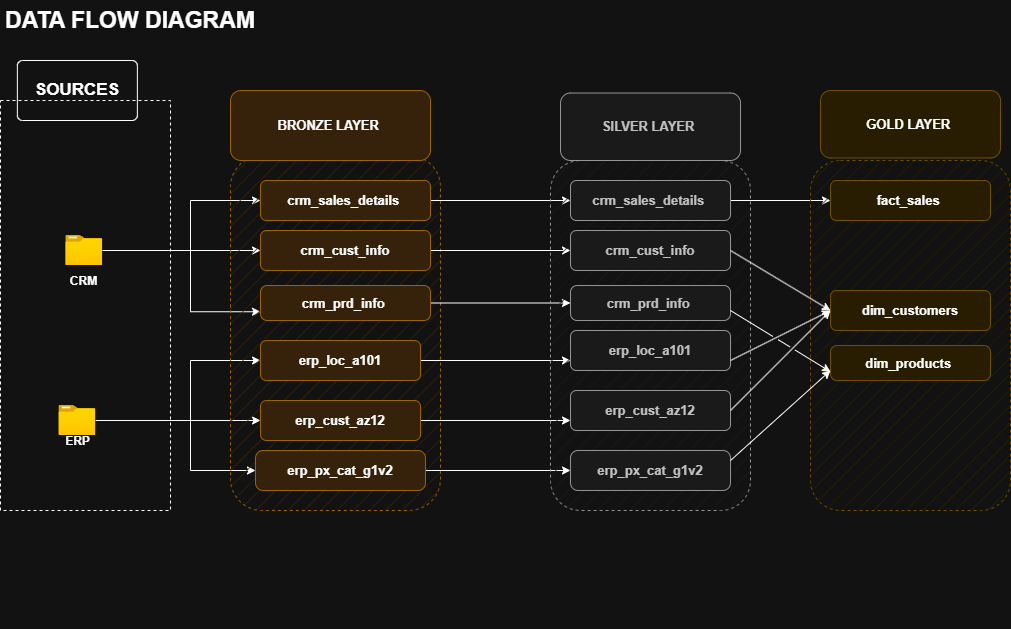

The diagram above was exported from draw.io. Its source (the exported page's mxGraphModel, read from the mxfile embedded in the PNG):
<mxGraphModel dx="1121" dy="665" grid="1" gridSize="10" guides="1" tooltips="1" connect="1" arrows="1" fold="1" page="1" pageScale="1" pageWidth="1200" pageHeight="1920" math="0" shadow="0">
  <root>
    <mxCell id="0" />
    <mxCell id="1" parent="0" />
    <mxCell id="C2883JYTOKA0NeR-o-B7-1" parent="1" style="text;html=1;whiteSpace=wrap;strokeColor=none;fillColor=none;align=center;verticalAlign=middle;rounded=0;fontSize=23;" value="&lt;b&gt;&lt;font&gt;DATA FLOW DIAGRAM&lt;/font&gt;&lt;/b&gt;" vertex="1">
      <mxGeometry height="40" width="260" x="10" y="10" as="geometry" />
    </mxCell>
    <mxCell id="C2883JYTOKA0NeR-o-B7-2" parent="1" style="rounded=1;whiteSpace=wrap;html=1;arcSize=9;" value="&lt;b&gt;&lt;font style=&quot;font-size: 17px;&quot;&gt;SOURCES&lt;/font&gt;&lt;/b&gt;" vertex="1">
      <mxGeometry height="60" width="120" x="26.87" y="70" as="geometry" />
    </mxCell>
    <mxCell id="C2883JYTOKA0NeR-o-B7-3" parent="1" style="rounded=0;whiteSpace=wrap;html=1;fillColor=none;dashed=1;" value="" vertex="1">
      <mxGeometry height="410" width="170" x="10" y="110" as="geometry" />
    </mxCell>
    <mxCell id="C2883JYTOKA0NeR-o-B7-8" parent="1" style="text;html=1;whiteSpace=wrap;strokeColor=none;fillColor=none;align=center;verticalAlign=middle;rounded=0;" value="&lt;b&gt;ERP&lt;/b&gt;" vertex="1">
      <mxGeometry height="17.78" width="50.7" x="61.52" y="442.22" as="geometry" />
    </mxCell>
    <mxCell id="C2883JYTOKA0NeR-o-B7-9" parent="1" style="text;html=1;whiteSpace=wrap;strokeColor=none;fillColor=none;align=center;verticalAlign=middle;rounded=0;" value="&lt;b&gt;CRM&lt;/b&gt;" vertex="1">
      <mxGeometry height="32.22" width="50.7" x="68.38" y="275" as="geometry" />
    </mxCell>
    <mxCell id="C2883JYTOKA0NeR-o-B7-30" edge="1" parent="1" source="C2883JYTOKA0NeR-o-B7-10" style="edgeStyle=orthogonalEdgeStyle;rounded=0;orthogonalLoop=1;jettySize=auto;html=1;" target="C2883JYTOKA0NeR-o-B7-16">
      <mxGeometry relative="1" as="geometry" />
    </mxCell>
    <mxCell id="C2883JYTOKA0NeR-o-B7-31" edge="1" parent="1" source="C2883JYTOKA0NeR-o-B7-10" style="edgeStyle=orthogonalEdgeStyle;rounded=0;orthogonalLoop=1;jettySize=auto;html=1;entryX=0;entryY=0.5;entryDx=0;entryDy=0;" target="C2883JYTOKA0NeR-o-B7-15">
      <mxGeometry relative="1" as="geometry">
        <Array as="points">
          <mxPoint x="200" y="260" />
          <mxPoint x="200" y="210" />
        </Array>
      </mxGeometry>
    </mxCell>
    <mxCell id="C2883JYTOKA0NeR-o-B7-58" edge="1" parent="1" source="C2883JYTOKA0NeR-o-B7-10" style="edgeStyle=orthogonalEdgeStyle;rounded=0;orthogonalLoop=1;jettySize=auto;html=1;entryX=0;entryY=0.75;entryDx=0;entryDy=0;" target="C2883JYTOKA0NeR-o-B7-17">
      <mxGeometry relative="1" as="geometry">
        <Array as="points">
          <mxPoint x="200" y="260" />
          <mxPoint x="200" y="321" />
        </Array>
      </mxGeometry>
    </mxCell>
    <mxCell id="C2883JYTOKA0NeR-o-B7-10" parent="1" style="image;aspect=fixed;html=1;points=[];align=center;fontSize=12;image=img/lib/azure2/general/Folder_Blank.svg;" value="" vertex="1">
      <mxGeometry height="30" width="36.97" x="75.25" y="245" as="geometry" />
    </mxCell>
    <mxCell id="C2883JYTOKA0NeR-o-B7-37" edge="1" parent="1" source="C2883JYTOKA0NeR-o-B7-12" style="edgeStyle=orthogonalEdgeStyle;rounded=0;orthogonalLoop=1;jettySize=auto;html=1;entryX=0;entryY=0.5;entryDx=0;entryDy=0;" target="C2883JYTOKA0NeR-o-B7-21">
      <mxGeometry relative="1" as="geometry" />
    </mxCell>
    <mxCell id="C2883JYTOKA0NeR-o-B7-39" edge="1" parent="1" source="C2883JYTOKA0NeR-o-B7-12" style="edgeStyle=orthogonalEdgeStyle;rounded=0;orthogonalLoop=1;jettySize=auto;html=1;entryX=0;entryY=0.5;entryDx=0;entryDy=0;" target="C2883JYTOKA0NeR-o-B7-20">
      <mxGeometry relative="1" as="geometry">
        <Array as="points">
          <mxPoint x="200" y="430" />
          <mxPoint x="200" y="370" />
        </Array>
      </mxGeometry>
    </mxCell>
    <mxCell id="C2883JYTOKA0NeR-o-B7-40" edge="1" parent="1" source="C2883JYTOKA0NeR-o-B7-12" style="edgeStyle=orthogonalEdgeStyle;rounded=0;orthogonalLoop=1;jettySize=auto;html=1;entryX=0;entryY=0.5;entryDx=0;entryDy=0;" target="C2883JYTOKA0NeR-o-B7-23">
      <mxGeometry relative="1" as="geometry">
        <Array as="points">
          <mxPoint x="200" y="430" />
          <mxPoint x="200" y="480" />
        </Array>
      </mxGeometry>
    </mxCell>
    <mxCell id="C2883JYTOKA0NeR-o-B7-12" parent="1" style="image;aspect=fixed;html=1;points=[];align=center;fontSize=12;image=img/lib/azure2/general/Folder_Blank.svg;" value="" vertex="1">
      <mxGeometry height="30" width="36.97" x="68.38000000000001" y="415" as="geometry" />
    </mxCell>
    <mxCell id="C2883JYTOKA0NeR-o-B7-13" parent="1" style="rounded=1;whiteSpace=wrap;html=1;fillColor=#ffe6cc;dashed=1;strokeColor=#d79b00;fillStyle=hatch;glass=0;" value="" vertex="1">
      <mxGeometry height="355" width="210" x="240" y="165" as="geometry" />
    </mxCell>
    <mxCell id="C2883JYTOKA0NeR-o-B7-14" parent="1" style="rounded=1;whiteSpace=wrap;html=1;fillColor=#ffe6cc;strokeColor=#d79b00;fontStyle=1;fontSize=13;" value="BRONZE LAYER&amp;nbsp;" vertex="1">
      <mxGeometry height="70" width="200" x="240" y="100" as="geometry" />
    </mxCell>
    <mxCell id="C2883JYTOKA0NeR-o-B7-52" edge="1" parent="1" source="C2883JYTOKA0NeR-o-B7-15" style="edgeStyle=orthogonalEdgeStyle;rounded=0;orthogonalLoop=1;jettySize=auto;html=1;" target="C2883JYTOKA0NeR-o-B7-43">
      <mxGeometry relative="1" as="geometry" />
    </mxCell>
    <mxCell id="C2883JYTOKA0NeR-o-B7-15" parent="1" style="rounded=1;whiteSpace=wrap;html=1;fillColor=#ffe6cc;strokeColor=#d79b00;fontStyle=1;fontSize=13;" value="crm_sales_details&amp;nbsp;" vertex="1">
      <mxGeometry height="40" width="170" x="270" y="190" as="geometry" />
    </mxCell>
    <mxCell id="C2883JYTOKA0NeR-o-B7-53" edge="1" parent="1" source="C2883JYTOKA0NeR-o-B7-16" style="edgeStyle=orthogonalEdgeStyle;rounded=0;orthogonalLoop=1;jettySize=auto;html=1;" target="C2883JYTOKA0NeR-o-B7-44">
      <mxGeometry relative="1" as="geometry" />
    </mxCell>
    <mxCell id="C2883JYTOKA0NeR-o-B7-16" parent="1" style="rounded=1;whiteSpace=wrap;html=1;fillColor=#ffe6cc;strokeColor=#d79b00;fontStyle=1;fontSize=13;" value="crm_cust_info" vertex="1">
      <mxGeometry height="40" width="170" x="270" y="240" as="geometry" />
    </mxCell>
    <mxCell id="C2883JYTOKA0NeR-o-B7-55" edge="1" parent="1" source="C2883JYTOKA0NeR-o-B7-17" style="edgeStyle=orthogonalEdgeStyle;rounded=0;orthogonalLoop=1;jettySize=auto;html=1;" target="C2883JYTOKA0NeR-o-B7-45">
      <mxGeometry relative="1" as="geometry" />
    </mxCell>
    <mxCell id="C2883JYTOKA0NeR-o-B7-17" parent="1" style="rounded=1;whiteSpace=wrap;html=1;fillColor=#ffe6cc;strokeColor=#d79b00;fontStyle=1;fontSize=13;arcSize=19;" value="crm_prd_info&amp;nbsp;" vertex="1">
      <mxGeometry height="35" width="170" x="270" y="295" as="geometry" />
    </mxCell>
    <mxCell id="C2883JYTOKA0NeR-o-B7-18" edge="1" parent="1" source="C2883JYTOKA0NeR-o-B7-16" style="edgeStyle=orthogonalEdgeStyle;rounded=0;orthogonalLoop=1;jettySize=auto;html=1;exitX=0.5;exitY=1;exitDx=0;exitDy=0;" target="C2883JYTOKA0NeR-o-B7-16">
      <mxGeometry relative="1" as="geometry" />
    </mxCell>
    <mxCell id="C2883JYTOKA0NeR-o-B7-19" edge="1" parent="1" style="edgeStyle=orthogonalEdgeStyle;rounded=0;orthogonalLoop=1;jettySize=auto;html=1;exitX=0.5;exitY=1;exitDx=0;exitDy=0;">
      <mxGeometry relative="1" as="geometry">
        <mxPoint x="530" y="630" as="sourcePoint" />
        <mxPoint x="530" y="630" as="targetPoint" />
      </mxGeometry>
    </mxCell>
    <mxCell id="C2883JYTOKA0NeR-o-B7-59" edge="1" parent="1" source="C2883JYTOKA0NeR-o-B7-20" style="edgeStyle=orthogonalEdgeStyle;rounded=0;orthogonalLoop=1;jettySize=auto;html=1;entryX=0;entryY=0.75;entryDx=0;entryDy=0;" target="C2883JYTOKA0NeR-o-B7-47">
      <mxGeometry relative="1" as="geometry" />
    </mxCell>
    <mxCell id="C2883JYTOKA0NeR-o-B7-20" parent="1" style="rounded=1;whiteSpace=wrap;html=1;fillColor=#ffe6cc;strokeColor=#d79b00;fontStyle=1;fontSize=13;" value="erp_loc_a101" vertex="1">
      <mxGeometry height="40" width="160" x="270" y="350" as="geometry" />
    </mxCell>
    <mxCell id="C2883JYTOKA0NeR-o-B7-64" edge="1" parent="1" source="C2883JYTOKA0NeR-o-B7-21" style="edgeStyle=orthogonalEdgeStyle;rounded=0;orthogonalLoop=1;jettySize=auto;html=1;entryX=0;entryY=0.75;entryDx=0;entryDy=0;" target="C2883JYTOKA0NeR-o-B7-48">
      <mxGeometry relative="1" as="geometry" />
    </mxCell>
    <mxCell id="C2883JYTOKA0NeR-o-B7-21" parent="1" style="rounded=1;whiteSpace=wrap;html=1;fillColor=#ffe6cc;strokeColor=#d79b00;fontStyle=1;fontSize=13;" value="erp_cust_az12" vertex="1">
      <mxGeometry height="40" width="160" x="270" y="410" as="geometry" />
    </mxCell>
    <mxCell id="C2883JYTOKA0NeR-o-B7-22" edge="1" parent="1" source="C2883JYTOKA0NeR-o-B7-21" style="edgeStyle=orthogonalEdgeStyle;rounded=0;orthogonalLoop=1;jettySize=auto;html=1;exitX=0.5;exitY=1;exitDx=0;exitDy=0;" target="C2883JYTOKA0NeR-o-B7-21">
      <mxGeometry relative="1" as="geometry" />
    </mxCell>
    <mxCell id="C2883JYTOKA0NeR-o-B7-63" edge="1" parent="1" source="C2883JYTOKA0NeR-o-B7-23" style="edgeStyle=orthogonalEdgeStyle;rounded=0;orthogonalLoop=1;jettySize=auto;html=1;" target="C2883JYTOKA0NeR-o-B7-50">
      <mxGeometry relative="1" as="geometry" />
    </mxCell>
    <mxCell id="C2883JYTOKA0NeR-o-B7-23" parent="1" style="rounded=1;whiteSpace=wrap;html=1;fillColor=#ffe6cc;strokeColor=#d79b00;fontStyle=1;fontSize=13;arcSize=19;" value="erp_px_cat_g1v2" vertex="1">
      <mxGeometry height="40" width="170" x="265" y="460" as="geometry" />
    </mxCell>
    <mxCell id="C2883JYTOKA0NeR-o-B7-41" parent="1" style="rounded=1;whiteSpace=wrap;html=1;fillColor=#f5f5f5;dashed=1;strokeColor=#666666;fillStyle=hatch;glass=0;fontColor=#333333;" value="" vertex="1">
      <mxGeometry height="350" width="200" x="560" y="170" as="geometry" />
    </mxCell>
    <mxCell id="C2883JYTOKA0NeR-o-B7-42" parent="1" style="rounded=1;whiteSpace=wrap;html=1;fillColor=#f5f5f5;strokeColor=#666666;fontStyle=1;fontSize=13;fontColor=#333333;" value="SILVER LAYER&amp;nbsp;" vertex="1">
      <mxGeometry height="67.5" width="180" x="570" y="102.5" as="geometry" />
    </mxCell>
    <mxCell id="7WVSp-_mPjlC0Pg5pvD7-12" edge="1" parent="1" source="C2883JYTOKA0NeR-o-B7-43" style="edgeStyle=orthogonalEdgeStyle;rounded=0;orthogonalLoop=1;jettySize=auto;html=1;jumpStyle=gap;" target="7WVSp-_mPjlC0Pg5pvD7-3">
      <mxGeometry relative="1" as="geometry">
        <mxPoint x="830" y="210" as="targetPoint" />
      </mxGeometry>
    </mxCell>
    <mxCell id="C2883JYTOKA0NeR-o-B7-43" parent="1" style="rounded=1;whiteSpace=wrap;html=1;fillColor=#f5f5f5;strokeColor=#666666;fontStyle=1;fontSize=13;fontColor=#333333;" value="crm_sales_details&amp;nbsp;" vertex="1">
      <mxGeometry height="40" width="160" x="580" y="190" as="geometry" />
    </mxCell>
    <mxCell id="C2883JYTOKA0NeR-o-B7-44" parent="1" style="rounded=1;whiteSpace=wrap;html=1;fillColor=#f5f5f5;strokeColor=#666666;fontStyle=1;fontSize=13;fontColor=#333333;" value="crm_cust_info" vertex="1">
      <mxGeometry height="40" width="160" x="580" y="240" as="geometry" />
    </mxCell>
    <mxCell id="C2883JYTOKA0NeR-o-B7-45" parent="1" style="rounded=1;whiteSpace=wrap;html=1;fillColor=#f5f5f5;strokeColor=#666666;fontStyle=1;fontSize=13;arcSize=19;fontColor=#333333;" value="crm_prd_info&amp;nbsp;" vertex="1">
      <mxGeometry height="35" width="160" x="580" y="295" as="geometry" />
    </mxCell>
    <mxCell id="C2883JYTOKA0NeR-o-B7-46" edge="1" parent="1" source="C2883JYTOKA0NeR-o-B7-44" style="edgeStyle=orthogonalEdgeStyle;rounded=0;orthogonalLoop=1;jettySize=auto;html=1;exitX=0.5;exitY=1;exitDx=0;exitDy=0;fillColor=#f5f5f5;strokeColor=#666666;" target="C2883JYTOKA0NeR-o-B7-44">
      <mxGeometry relative="1" as="geometry" />
    </mxCell>
    <mxCell id="C2883JYTOKA0NeR-o-B7-47" parent="1" style="rounded=1;whiteSpace=wrap;html=1;fillColor=#f5f5f5;strokeColor=#666666;fontStyle=1;fontSize=13;fontColor=#333333;" value="erp_loc_a101" vertex="1">
      <mxGeometry height="40" width="160" x="580" y="340" as="geometry" />
    </mxCell>
    <mxCell id="C2883JYTOKA0NeR-o-B7-48" parent="1" style="rounded=1;whiteSpace=wrap;html=1;fillColor=#f5f5f5;strokeColor=#666666;fontStyle=1;fontSize=13;fontColor=#333333;" value="erp_cust_az12" vertex="1">
      <mxGeometry height="40" width="160" x="580" y="400" as="geometry" />
    </mxCell>
    <mxCell id="C2883JYTOKA0NeR-o-B7-49" edge="1" parent="1" source="C2883JYTOKA0NeR-o-B7-48" style="edgeStyle=orthogonalEdgeStyle;rounded=0;orthogonalLoop=1;jettySize=auto;html=1;exitX=0.5;exitY=1;exitDx=0;exitDy=0;fillColor=#f5f5f5;strokeColor=#666666;" target="C2883JYTOKA0NeR-o-B7-48">
      <mxGeometry relative="1" as="geometry" />
    </mxCell>
    <mxCell id="C2883JYTOKA0NeR-o-B7-50" parent="1" style="rounded=1;whiteSpace=wrap;html=1;fillColor=#f5f5f5;strokeColor=#666666;fontStyle=1;fontSize=13;arcSize=19;fontColor=#333333;" value="erp_px_cat_g1v2" vertex="1">
      <mxGeometry height="40" width="160" x="580" y="460" as="geometry" />
    </mxCell>
    <mxCell id="7WVSp-_mPjlC0Pg5pvD7-1" parent="1" style="rounded=1;whiteSpace=wrap;html=1;fillColor=#fff2cc;dashed=1;strokeColor=#d6b656;fillStyle=hatch;glass=0;" value="" vertex="1">
      <mxGeometry height="350" width="200" x="820" y="170" as="geometry" />
    </mxCell>
    <mxCell id="7WVSp-_mPjlC0Pg5pvD7-2" parent="1" style="rounded=1;whiteSpace=wrap;html=1;fillColor=#fff2cc;strokeColor=#d6b656;fontStyle=1;fontSize=13;" value="GOLD LAYER&amp;nbsp;" vertex="1">
      <mxGeometry height="67.5" width="180" x="830" y="100" as="geometry" />
    </mxCell>
    <mxCell id="7WVSp-_mPjlC0Pg5pvD7-3" parent="1" style="rounded=1;whiteSpace=wrap;html=1;fillColor=#fff2cc;strokeColor=#d6b656;fontStyle=1;fontSize=13;" value="fact_sales&amp;nbsp;" vertex="1">
      <mxGeometry height="40" width="160" x="840" y="190" as="geometry" />
    </mxCell>
    <mxCell id="7WVSp-_mPjlC0Pg5pvD7-4" parent="1" style="rounded=1;whiteSpace=wrap;html=1;fillColor=#fff2cc;strokeColor=#d6b656;fontStyle=1;fontSize=13;" value="dim_customers" vertex="1">
      <mxGeometry height="40" width="160" x="840" y="300" as="geometry" />
    </mxCell>
    <mxCell id="7WVSp-_mPjlC0Pg5pvD7-5" parent="1" style="rounded=1;whiteSpace=wrap;html=1;fillColor=#fff2cc;strokeColor=#d6b656;fontStyle=1;fontSize=13;arcSize=19;" value="dim_products&amp;nbsp;" vertex="1">
      <mxGeometry height="35" width="160" x="840" y="355" as="geometry" />
    </mxCell>
    <mxCell id="7WVSp-_mPjlC0Pg5pvD7-6" edge="1" parent="1" source="7WVSp-_mPjlC0Pg5pvD7-4" style="edgeStyle=orthogonalEdgeStyle;rounded=0;orthogonalLoop=1;jettySize=auto;html=1;exitX=0.5;exitY=1;exitDx=0;exitDy=0;fillColor=#fff2cc;strokeColor=#d6b656;" target="7WVSp-_mPjlC0Pg5pvD7-4">
      <mxGeometry relative="1" as="geometry" />
    </mxCell>
    <mxCell id="7WVSp-_mPjlC0Pg5pvD7-9" edge="1" parent="1" style="edgeStyle=orthogonalEdgeStyle;rounded=0;orthogonalLoop=1;jettySize=auto;html=1;exitX=0.5;exitY=1;exitDx=0;exitDy=0;fillColor=#fff2cc;strokeColor=#d6b656;">
      <mxGeometry relative="1" as="geometry">
        <mxPoint x="920" y="437.5" as="sourcePoint" />
        <mxPoint x="920" y="437.5" as="targetPoint" />
      </mxGeometry>
    </mxCell>
    <mxCell id="7WVSp-_mPjlC0Pg5pvD7-21" edge="1" parent="1" source="C2883JYTOKA0NeR-o-B7-44" style="endArrow=classic;html=1;rounded=0;exitX=1;exitY=0.5;exitDx=0;exitDy=0;jumpStyle=gap;" value="">
      <mxGeometry height="50" relative="1" width="50" as="geometry">
        <mxPoint x="760" y="270" as="sourcePoint" />
        <mxPoint x="840" y="320" as="targetPoint" />
      </mxGeometry>
    </mxCell>
    <mxCell id="7WVSp-_mPjlC0Pg5pvD7-30" edge="1" parent="1" style="endArrow=classic;html=1;rounded=0;entryX=0;entryY=0.5;entryDx=0;entryDy=0;jumpStyle=gap;" target="7WVSp-_mPjlC0Pg5pvD7-4" value="">
      <mxGeometry height="50" relative="1" width="50" as="geometry">
        <mxPoint x="740" y="420" as="sourcePoint" />
        <mxPoint x="790" y="370" as="targetPoint" />
      </mxGeometry>
    </mxCell>
    <mxCell id="7WVSp-_mPjlC0Pg5pvD7-31" edge="1" parent="1" style="endArrow=classic;html=1;rounded=0;jumpStyle=gap;" value="">
      <mxGeometry height="50" relative="1" width="50" as="geometry">
        <mxPoint x="740" y="370" as="sourcePoint" />
        <mxPoint x="840" y="320" as="targetPoint" />
      </mxGeometry>
    </mxCell>
    <mxCell id="7WVSp-_mPjlC0Pg5pvD7-32" edge="1" parent="1" style="endArrow=classic;html=1;rounded=0;entryX=0;entryY=0.75;entryDx=0;entryDy=0;jumpStyle=gap;" target="7WVSp-_mPjlC0Pg5pvD7-5" value="">
      <mxGeometry height="50" relative="1" width="50" as="geometry">
        <mxPoint x="740" y="320" as="sourcePoint" />
        <mxPoint x="790" y="270" as="targetPoint" />
      </mxGeometry>
    </mxCell>
    <mxCell id="7WVSp-_mPjlC0Pg5pvD7-33" edge="1" parent="1" style="endArrow=classic;html=1;rounded=0;jumpStyle=gap;" value="">
      <mxGeometry height="50" relative="1" width="50" as="geometry">
        <mxPoint x="740" y="470" as="sourcePoint" />
        <mxPoint x="840" y="380" as="targetPoint" />
      </mxGeometry>
    </mxCell>
  </root>
</mxGraphModel>